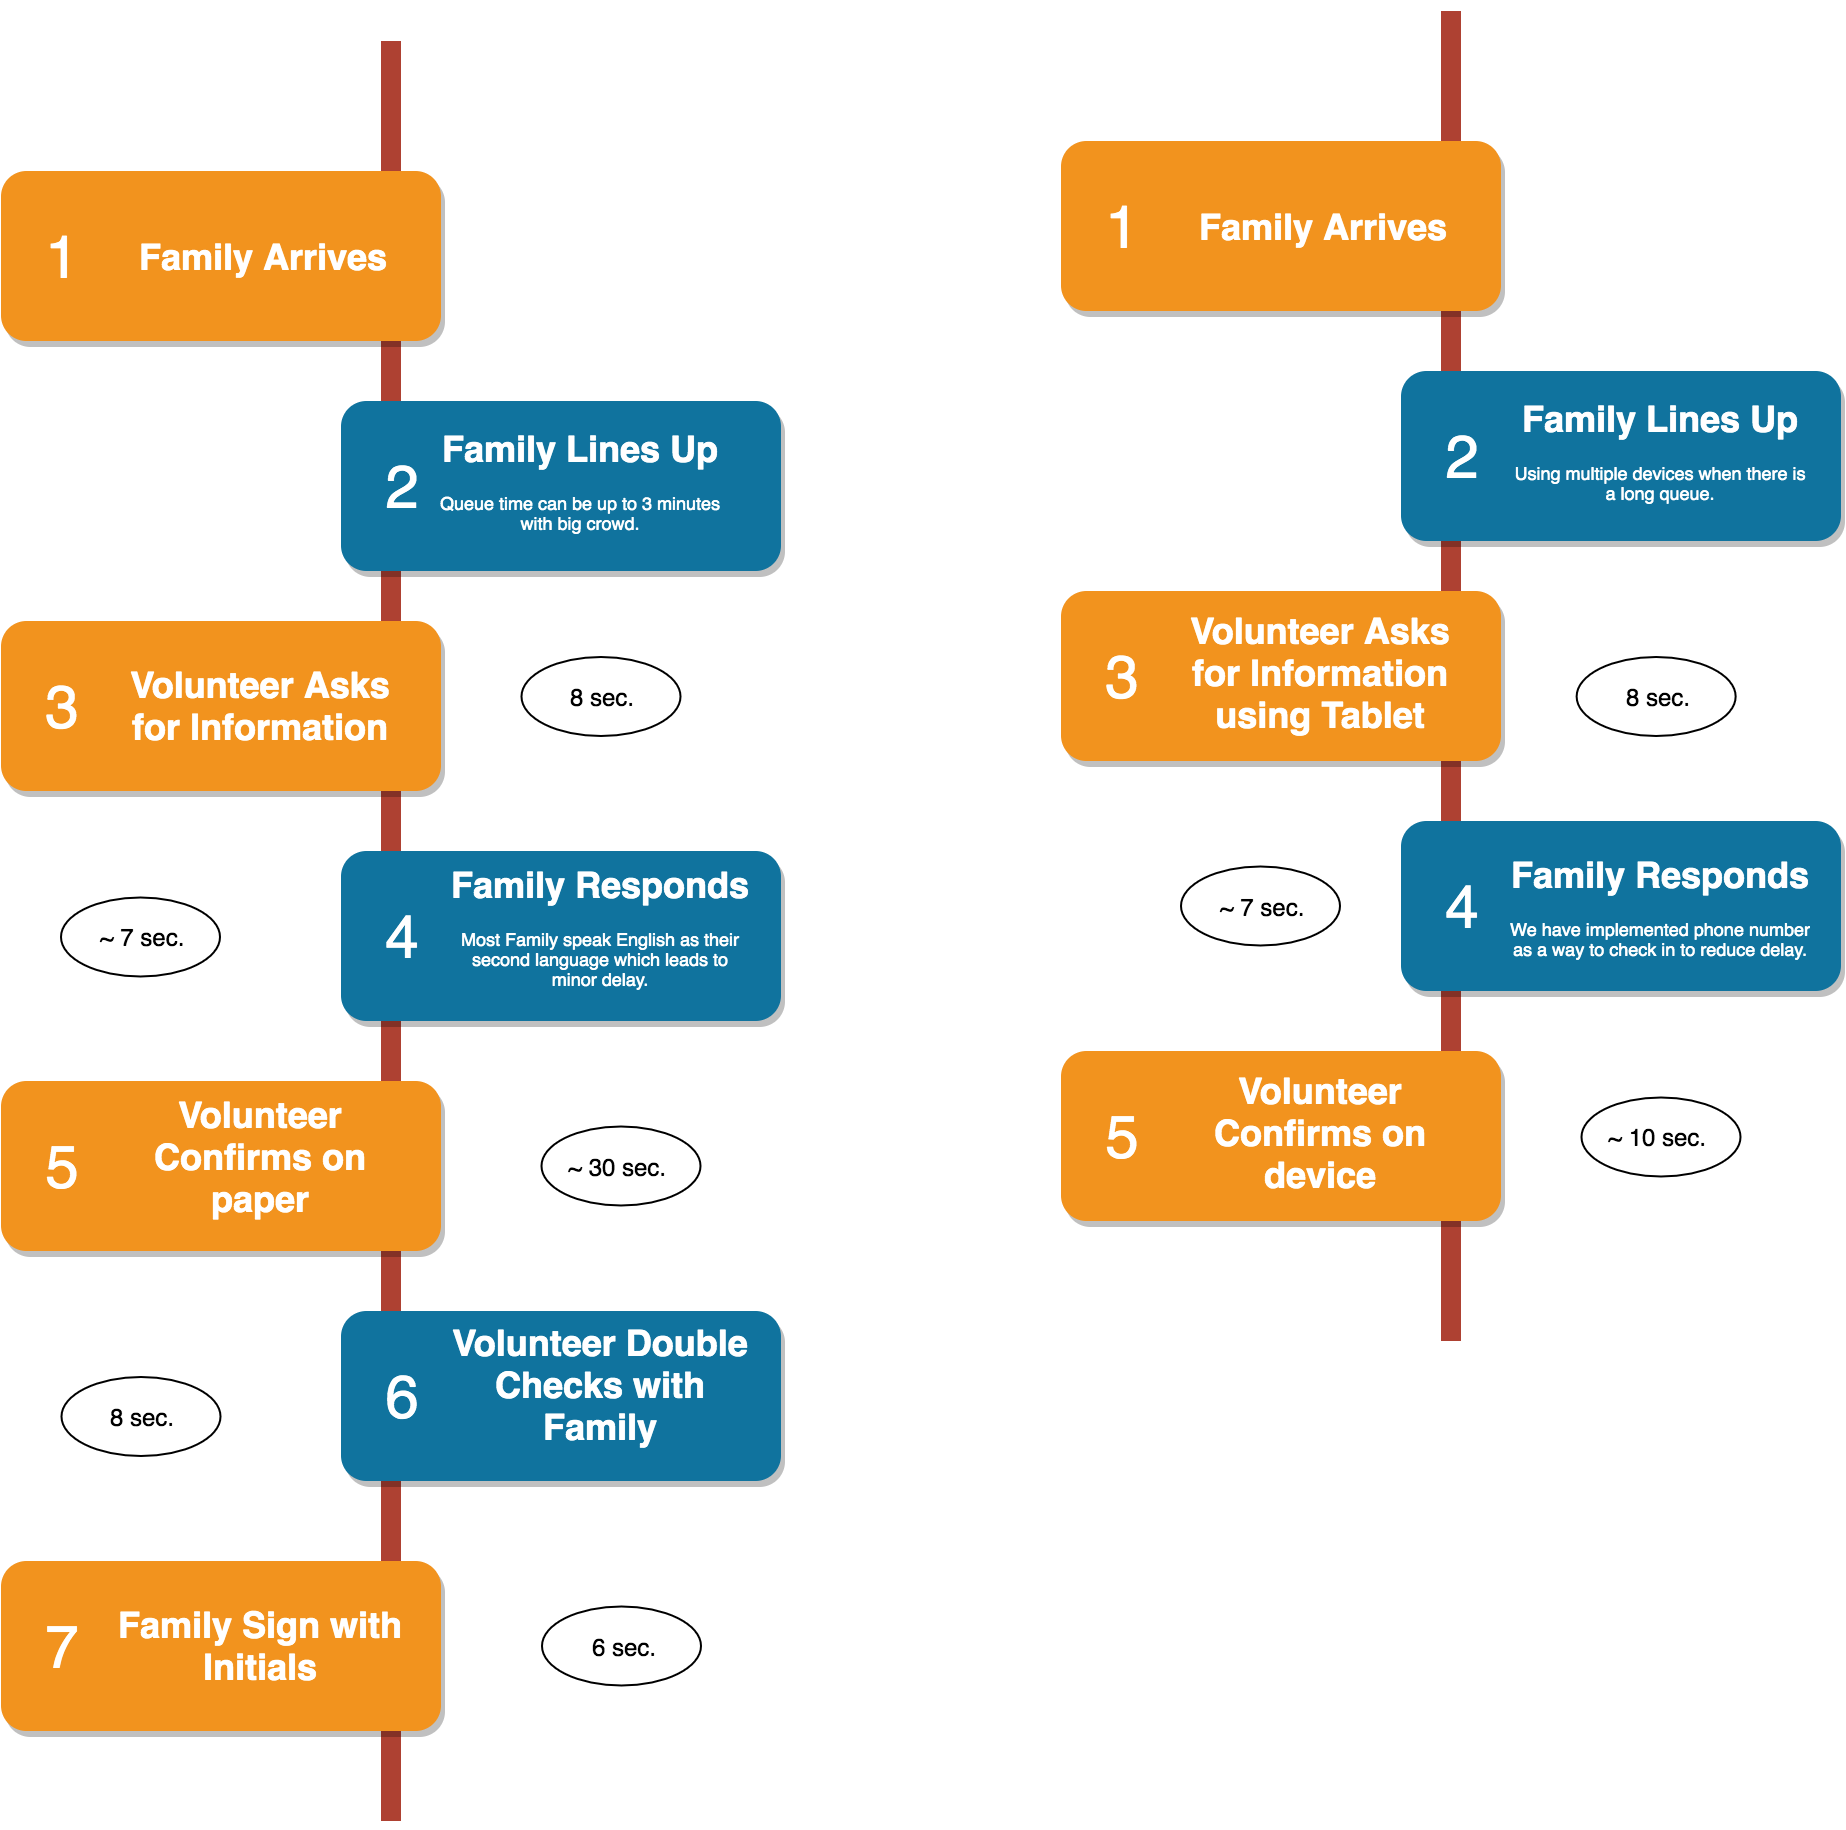

The diagram above was exported from draw.io. Its source (the exported page's mxGraphModel, read from the mxfile embedded in the PNG):
<mxGraphModel dx="1892" dy="1194" grid="1" gridSize="10" guides="1" tooltips="1" connect="1" arrows="1" fold="1" page="1" pageScale="1" pageWidth="850" pageHeight="1100" background="#ffffff" math="0" shadow="0">
  <root>
    <mxCell id="0" />
    <mxCell id="1" parent="0" />
    <mxCell id="2a0f93b5c73ef8e7-1" value="" style="line;strokeWidth=10;direction=south;html=1;fillColor=none;fontSize=13;fontColor=#000000;align=center;strokeColor=#AE4132;" parent="1" vertex="1">
      <mxGeometry x="360" y="70" width="10" height="890" as="geometry" />
    </mxCell>
    <mxCell id="2a0f93b5c73ef8e7-2" value="" style="rounded=1;whiteSpace=wrap;html=1;strokeColor=none;strokeWidth=1;fillColor=#F2931E;fontSize=13;fontColor=#FFFFFF;align=center;gradientColor=none;gradientDirection=east;verticalAlign=top;shadow=1;" parent="1" vertex="1">
      <mxGeometry x="170" y="135" width="220" height="85" as="geometry" />
    </mxCell>
    <mxCell id="2a0f93b5c73ef8e7-3" value="1" style="text;html=1;strokeColor=none;fillColor=none;align=center;verticalAlign=middle;whiteSpace=wrap;fontSize=30;fontColor=#FFFFFF;" parent="1" vertex="1">
      <mxGeometry x="180" y="168" width="40" height="20" as="geometry" />
    </mxCell>
    <mxCell id="2a0f93b5c73ef8e7-4" value="" style="rounded=1;whiteSpace=wrap;html=1;strokeColor=none;strokeWidth=1;fillColor=#10739E;fontSize=13;fontColor=#FFFFFF;align=center;gradientColor=none;gradientDirection=east;verticalAlign=top;shadow=1;" parent="1" vertex="1">
      <mxGeometry x="340" y="250" width="220" height="85" as="geometry" />
    </mxCell>
    <mxCell id="2a0f93b5c73ef8e7-5" value="2" style="text;html=1;strokeColor=none;fillColor=none;align=center;verticalAlign=middle;whiteSpace=wrap;fontSize=30;fontColor=#FFFFFF;" parent="1" vertex="1">
      <mxGeometry x="350" y="283" width="40" height="20" as="geometry" />
    </mxCell>
    <mxCell id="2a0f93b5c73ef8e7-6" value="" style="rounded=1;whiteSpace=wrap;html=1;strokeColor=none;strokeWidth=1;fillColor=#F2931E;fontSize=13;fontColor=#FFFFFF;align=center;gradientColor=none;gradientDirection=east;verticalAlign=top;shadow=1;" parent="1" vertex="1">
      <mxGeometry x="170" y="360" width="220" height="85" as="geometry" />
    </mxCell>
    <mxCell id="2a0f93b5c73ef8e7-7" value="3" style="text;html=1;strokeColor=none;fillColor=none;align=center;verticalAlign=middle;whiteSpace=wrap;fontSize=30;fontColor=#FFFFFF;" parent="1" vertex="1">
      <mxGeometry x="180" y="393" width="40" height="20" as="geometry" />
    </mxCell>
    <mxCell id="2a0f93b5c73ef8e7-8" value="" style="rounded=1;whiteSpace=wrap;html=1;strokeColor=none;strokeWidth=1;fillColor=#10739E;fontSize=13;fontColor=#FFFFFF;align=center;gradientColor=none;gradientDirection=east;verticalAlign=top;shadow=1;" parent="1" vertex="1">
      <mxGeometry x="340" y="475" width="220" height="85" as="geometry" />
    </mxCell>
    <mxCell id="2a0f93b5c73ef8e7-9" value="4" style="text;html=1;strokeColor=none;fillColor=none;align=center;verticalAlign=middle;whiteSpace=wrap;fontSize=30;fontColor=#FFFFFF;" parent="1" vertex="1">
      <mxGeometry x="350" y="508" width="40" height="20" as="geometry" />
    </mxCell>
    <mxCell id="2a0f93b5c73ef8e7-10" value="" style="rounded=1;whiteSpace=wrap;html=1;strokeColor=none;strokeWidth=1;fillColor=#F2931E;fontSize=13;fontColor=#FFFFFF;align=center;gradientColor=none;gradientDirection=east;verticalAlign=top;shadow=1;" parent="1" vertex="1">
      <mxGeometry x="170" y="590" width="220" height="85" as="geometry" />
    </mxCell>
    <mxCell id="2a0f93b5c73ef8e7-11" value="5" style="text;html=1;strokeColor=none;fillColor=none;align=center;verticalAlign=middle;whiteSpace=wrap;fontSize=30;fontColor=#FFFFFF;" parent="1" vertex="1">
      <mxGeometry x="180" y="623" width="40" height="20" as="geometry" />
    </mxCell>
    <mxCell id="2a0f93b5c73ef8e7-12" value="" style="rounded=1;whiteSpace=wrap;html=1;strokeColor=none;strokeWidth=1;fillColor=#10739E;fontSize=13;fontColor=#FFFFFF;align=center;gradientColor=none;gradientDirection=east;verticalAlign=top;shadow=1;" parent="1" vertex="1">
      <mxGeometry x="340" y="705" width="220" height="85" as="geometry" />
    </mxCell>
    <mxCell id="2a0f93b5c73ef8e7-13" value="6" style="text;html=1;strokeColor=none;fillColor=none;align=center;verticalAlign=middle;whiteSpace=wrap;fontSize=30;fontColor=#FFFFFF;" parent="1" vertex="1">
      <mxGeometry x="350" y="738" width="40" height="20" as="geometry" />
    </mxCell>
    <mxCell id="2a0f93b5c73ef8e7-14" value="" style="rounded=1;whiteSpace=wrap;html=1;strokeColor=none;strokeWidth=1;fillColor=#F2931E;fontSize=13;fontColor=#FFFFFF;align=center;gradientColor=none;gradientDirection=east;verticalAlign=top;shadow=1;" parent="1" vertex="1">
      <mxGeometry x="170" y="830" width="220" height="85" as="geometry" />
    </mxCell>
    <mxCell id="2a0f93b5c73ef8e7-15" value="7" style="text;html=1;strokeColor=none;fillColor=none;align=center;verticalAlign=middle;whiteSpace=wrap;fontSize=30;fontColor=#FFFFFF;" parent="1" vertex="1">
      <mxGeometry x="180" y="863" width="40" height="20" as="geometry" />
    </mxCell>
    <mxCell id="2a0f93b5c73ef8e7-18" value="&lt;h1&gt;Family Arrives&lt;/h1&gt;" style="text;html=1;spacing=5;spacingTop=-20;whiteSpace=wrap;overflow=hidden;strokeColor=none;strokeWidth=4;fillColor=none;gradientColor=#007FFF;fontSize=9;fontColor=#FFFFFF;align=center;" parent="1" vertex="1">
      <mxGeometry x="220" y="165.75" width="160" height="23.5" as="geometry" />
    </mxCell>
    <mxCell id="2a0f93b5c73ef8e7-19" value="&lt;h1&gt;Family Lines Up&lt;/h1&gt;&lt;p&gt;Queue time can be up to 3 minutes with big crowd.&lt;/p&gt;" style="text;html=1;spacing=5;spacingTop=-20;whiteSpace=wrap;overflow=hidden;strokeColor=none;strokeWidth=4;fillColor=none;gradientColor=#007FFF;fontSize=9;fontColor=#FFFFFF;align=center;" parent="1" vertex="1">
      <mxGeometry x="380" y="262" width="160" height="62" as="geometry" />
    </mxCell>
    <mxCell id="2a0f93b5c73ef8e7-20" value="&lt;h1&gt;Volunteer Asks for Information&lt;/h1&gt;" style="text;html=1;spacing=5;spacingTop=-20;whiteSpace=wrap;overflow=hidden;strokeColor=none;strokeWidth=4;fillColor=none;gradientColor=#007FFF;fontSize=9;fontColor=#FFFFFF;align=center;" parent="1" vertex="1">
      <mxGeometry x="220" y="379.5" width="160" height="46" as="geometry" />
    </mxCell>
    <mxCell id="2a0f93b5c73ef8e7-21" value="&lt;h1&gt;Family Responds&lt;/h1&gt;&lt;p&gt;Most Family speak English as their second language which leads to minor delay.&lt;/p&gt;" style="text;html=1;spacing=5;spacingTop=-20;whiteSpace=wrap;overflow=hidden;strokeColor=none;strokeWidth=4;fillColor=none;gradientColor=#007FFF;fontSize=9;fontColor=#FFFFFF;align=center;" parent="1" vertex="1">
      <mxGeometry x="390" y="479.5" width="160" height="77" as="geometry" />
    </mxCell>
    <mxCell id="2a0f93b5c73ef8e7-22" value="&lt;h1&gt;Volunteer Confirms on paper&lt;/h1&gt;" style="text;html=1;spacing=5;spacingTop=-20;whiteSpace=wrap;overflow=hidden;strokeColor=none;strokeWidth=4;fillColor=none;gradientColor=#007FFF;fontSize=9;fontColor=#FFFFFF;align=center;" parent="1" vertex="1">
      <mxGeometry x="220" y="594.5" width="160" height="77" as="geometry" />
    </mxCell>
    <mxCell id="2a0f93b5c73ef8e7-23" value="&lt;h1&gt;Volunteer Double Checks with Family&lt;/h1&gt;&lt;p&gt;Lorem ipsum dolor sit amet, consectetur adipisicing elit, sed do eiusmod tempor incididunt ut labore et dolore magna aliqua.&lt;/p&gt;" style="text;html=1;spacing=5;spacingTop=-20;whiteSpace=wrap;overflow=hidden;strokeColor=none;strokeWidth=4;fillColor=none;gradientColor=#007FFF;fontSize=9;fontColor=#FFFFFF;align=center;" parent="1" vertex="1">
      <mxGeometry x="390" y="709" width="160" height="77" as="geometry" />
    </mxCell>
    <mxCell id="2a0f93b5c73ef8e7-24" value="&lt;h1&gt;Family Sign with Initials&lt;/h1&gt;" style="text;html=1;spacing=5;spacingTop=-20;whiteSpace=wrap;overflow=hidden;strokeColor=none;strokeWidth=4;fillColor=none;gradientColor=#007FFF;fontSize=9;fontColor=#FFFFFF;align=center;" parent="1" vertex="1">
      <mxGeometry x="220" y="849.5" width="160" height="46" as="geometry" />
    </mxCell>
    <mxCell id="Fkfowee-nxsT9LA666ic-1" value="" style="line;strokeWidth=10;direction=south;html=1;fillColor=none;fontSize=13;fontColor=#000000;align=center;strokeColor=#AE4132;" vertex="1" parent="1">
      <mxGeometry x="890" y="55" width="10" height="665" as="geometry" />
    </mxCell>
    <mxCell id="Fkfowee-nxsT9LA666ic-2" value="" style="rounded=1;whiteSpace=wrap;html=1;strokeColor=none;strokeWidth=1;fillColor=#F2931E;fontSize=13;fontColor=#FFFFFF;align=center;gradientColor=none;gradientDirection=east;verticalAlign=top;shadow=1;" vertex="1" parent="1">
      <mxGeometry x="700" y="120" width="220" height="85" as="geometry" />
    </mxCell>
    <mxCell id="Fkfowee-nxsT9LA666ic-3" value="1" style="text;html=1;strokeColor=none;fillColor=none;align=center;verticalAlign=middle;whiteSpace=wrap;fontSize=30;fontColor=#FFFFFF;" vertex="1" parent="1">
      <mxGeometry x="710" y="153" width="40" height="20" as="geometry" />
    </mxCell>
    <mxCell id="Fkfowee-nxsT9LA666ic-4" value="" style="rounded=1;whiteSpace=wrap;html=1;strokeColor=none;strokeWidth=1;fillColor=#10739E;fontSize=13;fontColor=#FFFFFF;align=center;gradientColor=none;gradientDirection=east;verticalAlign=top;shadow=1;" vertex="1" parent="1">
      <mxGeometry x="870" y="235" width="220" height="85" as="geometry" />
    </mxCell>
    <mxCell id="Fkfowee-nxsT9LA666ic-5" value="2" style="text;html=1;strokeColor=none;fillColor=none;align=center;verticalAlign=middle;whiteSpace=wrap;fontSize=30;fontColor=#FFFFFF;" vertex="1" parent="1">
      <mxGeometry x="880" y="268" width="40" height="20" as="geometry" />
    </mxCell>
    <mxCell id="Fkfowee-nxsT9LA666ic-6" value="" style="rounded=1;whiteSpace=wrap;html=1;strokeColor=none;strokeWidth=1;fillColor=#F2931E;fontSize=13;fontColor=#FFFFFF;align=center;gradientColor=none;gradientDirection=east;verticalAlign=top;shadow=1;" vertex="1" parent="1">
      <mxGeometry x="700" y="345" width="220" height="85" as="geometry" />
    </mxCell>
    <mxCell id="Fkfowee-nxsT9LA666ic-7" value="3" style="text;html=1;strokeColor=none;fillColor=none;align=center;verticalAlign=middle;whiteSpace=wrap;fontSize=30;fontColor=#FFFFFF;" vertex="1" parent="1">
      <mxGeometry x="710" y="378" width="40" height="20" as="geometry" />
    </mxCell>
    <mxCell id="Fkfowee-nxsT9LA666ic-8" value="" style="rounded=1;whiteSpace=wrap;html=1;strokeColor=none;strokeWidth=1;fillColor=#10739E;fontSize=13;fontColor=#FFFFFF;align=center;gradientColor=none;gradientDirection=east;verticalAlign=top;shadow=1;" vertex="1" parent="1">
      <mxGeometry x="870" y="460" width="220" height="85" as="geometry" />
    </mxCell>
    <mxCell id="Fkfowee-nxsT9LA666ic-9" value="4" style="text;html=1;strokeColor=none;fillColor=none;align=center;verticalAlign=middle;whiteSpace=wrap;fontSize=30;fontColor=#FFFFFF;" vertex="1" parent="1">
      <mxGeometry x="880" y="493" width="40" height="20" as="geometry" />
    </mxCell>
    <mxCell id="Fkfowee-nxsT9LA666ic-10" value="" style="rounded=1;whiteSpace=wrap;html=1;strokeColor=none;strokeWidth=1;fillColor=#F2931E;fontSize=13;fontColor=#FFFFFF;align=center;gradientColor=none;gradientDirection=east;verticalAlign=top;shadow=1;" vertex="1" parent="1">
      <mxGeometry x="700" y="575" width="220" height="85" as="geometry" />
    </mxCell>
    <mxCell id="Fkfowee-nxsT9LA666ic-11" value="5" style="text;html=1;strokeColor=none;fillColor=none;align=center;verticalAlign=middle;whiteSpace=wrap;fontSize=30;fontColor=#FFFFFF;" vertex="1" parent="1">
      <mxGeometry x="710" y="608" width="40" height="20" as="geometry" />
    </mxCell>
    <mxCell id="Fkfowee-nxsT9LA666ic-19" value="&lt;h1&gt;Family Lines Up&lt;/h1&gt;&lt;p&gt;Using multiple devices when there is a long queue.&lt;/p&gt;" style="text;html=1;spacing=5;spacingTop=-20;whiteSpace=wrap;overflow=hidden;strokeColor=none;strokeWidth=4;fillColor=none;gradientColor=#007FFF;fontSize=9;fontColor=#FFFFFF;align=center;" vertex="1" parent="1">
      <mxGeometry x="920" y="246.5" width="160" height="63" as="geometry" />
    </mxCell>
    <mxCell id="Fkfowee-nxsT9LA666ic-20" value="&lt;h1&gt;Volunteer Asks for Information using Tablet&lt;/h1&gt;&lt;p&gt;Lorem ipsum dolor sit amet, consectetur adipisicing elit, sed do eiusmod tempor incididunt ut labore et dolore magna aliqua.&lt;/p&gt;" style="text;html=1;spacing=5;spacingTop=-20;whiteSpace=wrap;overflow=hidden;strokeColor=none;strokeWidth=4;fillColor=none;gradientColor=#007FFF;fontSize=9;fontColor=#FFFFFF;align=center;" vertex="1" parent="1">
      <mxGeometry x="750" y="353" width="160" height="77" as="geometry" />
    </mxCell>
    <mxCell id="Fkfowee-nxsT9LA666ic-21" value="&lt;h1&gt;Family Responds&lt;/h1&gt;&lt;p&gt;We have implemented phone number as a way to check in to reduce delay.&lt;/p&gt;" style="text;html=1;spacing=5;spacingTop=-20;whiteSpace=wrap;overflow=hidden;strokeColor=none;strokeWidth=4;fillColor=none;gradientColor=#007FFF;fontSize=9;fontColor=#FFFFFF;align=center;" vertex="1" parent="1">
      <mxGeometry x="920" y="475" width="160" height="56" as="geometry" />
    </mxCell>
    <mxCell id="Fkfowee-nxsT9LA666ic-22" value="&lt;h1&gt;Volunteer Confirms on device&lt;/h1&gt;&lt;p&gt;&lt;br&gt;&lt;/p&gt;" style="text;html=1;spacing=5;spacingTop=-20;whiteSpace=wrap;overflow=hidden;strokeColor=none;strokeWidth=4;fillColor=none;gradientColor=#007FFF;fontSize=9;fontColor=#FFFFFF;align=center;" vertex="1" parent="1">
      <mxGeometry x="750" y="582.75" width="160" height="70.5" as="geometry" />
    </mxCell>
    <mxCell id="Fkfowee-nxsT9LA666ic-27" value="" style="ellipse;whiteSpace=wrap;html=1;" vertex="1" parent="1">
      <mxGeometry x="430.25" y="378" width="79.5" height="39.5" as="geometry" />
    </mxCell>
    <mxCell id="Fkfowee-nxsT9LA666ic-29" value="8 sec." style="text;html=1;strokeColor=none;fillColor=none;align=center;verticalAlign=middle;whiteSpace=wrap;rounded=0;" vertex="1" parent="1">
      <mxGeometry x="450.25" y="387.75" width="40" height="20" as="geometry" />
    </mxCell>
    <mxCell id="Fkfowee-nxsT9LA666ic-33" value="" style="ellipse;whiteSpace=wrap;html=1;" vertex="1" parent="1">
      <mxGeometry x="200" y="498.25" width="79.5" height="39.5" as="geometry" />
    </mxCell>
    <mxCell id="Fkfowee-nxsT9LA666ic-34" value="~ 7 sec." style="text;html=1;strokeColor=none;fillColor=none;align=center;verticalAlign=middle;whiteSpace=wrap;rounded=0;" vertex="1" parent="1">
      <mxGeometry x="214.75" y="508" width="50" height="20" as="geometry" />
    </mxCell>
    <mxCell id="Fkfowee-nxsT9LA666ic-35" value="" style="ellipse;whiteSpace=wrap;html=1;" vertex="1" parent="1">
      <mxGeometry x="440.25" y="612.75" width="79.5" height="39.5" as="geometry" />
    </mxCell>
    <mxCell id="Fkfowee-nxsT9LA666ic-36" value="~ 30 sec." style="text;html=1;strokeColor=none;fillColor=none;align=center;verticalAlign=middle;whiteSpace=wrap;rounded=0;" vertex="1" parent="1">
      <mxGeometry x="450" y="622.5" width="55.13" height="20" as="geometry" />
    </mxCell>
    <mxCell id="Fkfowee-nxsT9LA666ic-37" value="" style="ellipse;whiteSpace=wrap;html=1;" vertex="1" parent="1">
      <mxGeometry x="200.25" y="738" width="79.5" height="39.5" as="geometry" />
    </mxCell>
    <mxCell id="Fkfowee-nxsT9LA666ic-38" value="8 sec." style="text;html=1;strokeColor=none;fillColor=none;align=center;verticalAlign=middle;whiteSpace=wrap;rounded=0;" vertex="1" parent="1">
      <mxGeometry x="220.25" y="747.75" width="40" height="20" as="geometry" />
    </mxCell>
    <mxCell id="Fkfowee-nxsT9LA666ic-39" value="" style="ellipse;whiteSpace=wrap;html=1;" vertex="1" parent="1">
      <mxGeometry x="440.5" y="852.75" width="79.5" height="39.5" as="geometry" />
    </mxCell>
    <mxCell id="Fkfowee-nxsT9LA666ic-40" value="6 sec." style="text;html=1;strokeColor=none;fillColor=none;align=center;verticalAlign=middle;whiteSpace=wrap;rounded=0;" vertex="1" parent="1">
      <mxGeometry x="460.5" y="862.5" width="40" height="20" as="geometry" />
    </mxCell>
    <mxCell id="Fkfowee-nxsT9LA666ic-42" value="&lt;h1&gt;Family Arrives&lt;/h1&gt;" style="text;html=1;spacing=5;spacingTop=-20;whiteSpace=wrap;overflow=hidden;strokeColor=none;strokeWidth=4;fillColor=none;gradientColor=#007FFF;fontSize=9;fontColor=#FFFFFF;align=center;" vertex="1" parent="1">
      <mxGeometry x="750" y="151.25" width="160" height="23.5" as="geometry" />
    </mxCell>
    <mxCell id="Fkfowee-nxsT9LA666ic-44" value="" style="ellipse;whiteSpace=wrap;html=1;" vertex="1" parent="1">
      <mxGeometry x="960.25" y="598.25" width="79.5" height="39.5" as="geometry" />
    </mxCell>
    <mxCell id="Fkfowee-nxsT9LA666ic-45" value="~ 10 sec." style="text;html=1;strokeColor=none;fillColor=none;align=center;verticalAlign=middle;whiteSpace=wrap;rounded=0;" vertex="1" parent="1">
      <mxGeometry x="970" y="608" width="55.13" height="20" as="geometry" />
    </mxCell>
    <mxCell id="Fkfowee-nxsT9LA666ic-46" value="" style="ellipse;whiteSpace=wrap;html=1;" vertex="1" parent="1">
      <mxGeometry x="957.82" y="378" width="79.5" height="39.5" as="geometry" />
    </mxCell>
    <mxCell id="Fkfowee-nxsT9LA666ic-47" value="8 sec." style="text;html=1;strokeColor=none;fillColor=none;align=center;verticalAlign=middle;whiteSpace=wrap;rounded=0;" vertex="1" parent="1">
      <mxGeometry x="977.82" y="387.75" width="40" height="20" as="geometry" />
    </mxCell>
    <mxCell id="Fkfowee-nxsT9LA666ic-49" value="" style="ellipse;whiteSpace=wrap;html=1;" vertex="1" parent="1">
      <mxGeometry x="760" y="482.75" width="79.5" height="39.5" as="geometry" />
    </mxCell>
    <mxCell id="Fkfowee-nxsT9LA666ic-50" value="~ 7 sec." style="text;html=1;strokeColor=none;fillColor=none;align=center;verticalAlign=middle;whiteSpace=wrap;rounded=0;" vertex="1" parent="1">
      <mxGeometry x="774.75" y="492.5" width="50" height="20" as="geometry" />
    </mxCell>
  </root>
</mxGraphModel>